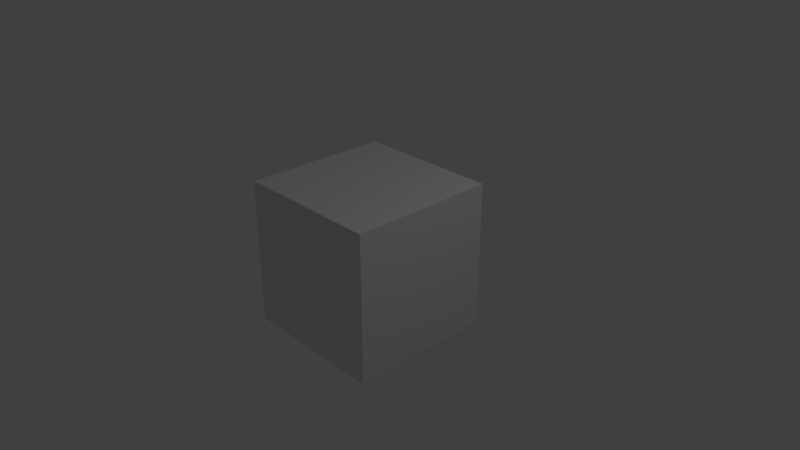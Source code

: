 # Source: cubo.blend  (saved by Blender 2.78.0; exported with 4.5.12 LTS)
import bpy
from mathutils import Matrix  # noqa: F401  (used for matrix-valued properties, if any)

bpy.ops.wm.read_factory_settings(use_empty=True)
scene = bpy.context.scene
scene.name = 'Scene'

# ---- collections
col_collection_1 = bpy.data.collections.new('Collection 1'); scene.collection.children.link(col_collection_1)

# ---- world
world_world = bpy.data.worlds.new('World'); scene.world = world_world
world_world.color = (0.05088, 0.05088, 0.05088)
world_world.use_sun_shadow = False
world_world.sun_shadow_jitter_overblur = 0.0
world_world.cycles.sampling_method = 'MANUAL'

# ---- cameras
cam_camera = bpy.data.cameras.new('Camera')
cam_camera.clip_end = 100.0
cam_camera.lens = 35.0
cam_camera.sensor_width = 32.0
cam_camera.sensor_height = 18.0
cam_camera.ortho_scale = 7.314
cam_camera.dof.focus_distance = 0.0
cam_camera.dof.aperture_fstop = 128.0

# ---- lights
light_lamp = bpy.data.lights.new('Lamp', 'POINT')
light_lamp.transmission_factor = 0.0
light_lamp.cutoff_distance = 30.0
light_lamp.energy = 100.0
light_lamp.shadow_buffer_clip_start = 1.001
light_lamp.shadow_soft_size = 0.1
light_lamp.shadow_maximum_resolution = 0.006
light_lamp.use_absolute_resolution = True

# ---- meshes
me_cube_001 = bpy.data.meshes.new('Cube.001')
me_cube_001.from_pydata([(-1.0, -1.0, -1.0), (-1.0, -1.0, 1.0), (-1.0, 1.0, -1.0), (-1.0, 1.0, 1.0), (1.0, -1.0, -1.0), (1.0, -1.0, 1.0), (1.0, 1.0, -1.0), (1.0, 1.0, 1.0)], [], [(0, 1, 3, 2), (2, 3, 7, 6), (6, 7, 5, 4), (4, 5, 1, 0), (2, 6, 4, 0), (7, 3, 1, 5)])
me_cube_001.use_remesh_preserve_volume = False
me_cube_001.use_remesh_preserve_attributes = False
me_cube_001.use_mirror_vertex_groups = False
me_cube_001.update()

# ---- objects
ob_cube = bpy.data.objects.new('Cube', me_cube_001)
ob_lamp = bpy.data.objects.new('Lamp', light_lamp)
ob_camera = bpy.data.objects.new('Camera', cam_camera)

# ---- transforms, parenting, visibility, modifiers, constraints
ob_cube.location = (0.0, 0.0, 0.0)
ob_cube.lineart.crease_threshold = 0.0
ob_lamp.location = (4.076, 1.005, 5.904)
ob_lamp.rotation_euler = (0.6503, 0.05522, 1.866)
ob_lamp.lock_rotations_4d = False
ob_lamp.empty_display_type = 'ARROWS'
ob_lamp.color = (0.0, 0.0, 0.0, 0.0)
ob_lamp.lineart.crease_threshold = 0.0
ob_camera.location = (7.481, -6.508, 5.344)
ob_camera.rotation_euler = (1.109, 0.0, 0.8149)
ob_camera.lock_rotations_4d = False
ob_camera.empty_display_type = 'ARROWS'
ob_camera.color = (0.0, 0.0, 0.0, 0.0)
ob_camera.display_type = 'WIRE'
ob_camera.lineart.crease_threshold = 0.0

# ---- collection membership
col_collection_1.objects.link(ob_cube)
col_collection_1.objects.link(ob_lamp)
col_collection_1.objects.link(ob_camera)

# ---- scene / render settings (as saved in the file)
scene.camera = ob_camera
scene.frame_start = 1; scene.frame_end = 250; scene.frame_set(1)
scene.render.engine = 'BLENDER_EEVEE_NEXT'
scene.render.resolution_percentage = 50
scene.render.dither_intensity = 0.0
scene.cycles.use_denoising = False
scene.cycles.samples = 128
scene.cycles.sampling_pattern = 'TABULATED_SOBOL'
scene.cycles.light_sampling_threshold = 0.0
scene.cycles.use_adaptive_sampling = False
scene.cycles.use_light_tree = False
scene.cycles.blur_glossy = 0.0
scene.cycles.sample_clamp_indirect = 0.0
scene.view_settings.view_transform = 'Standard'
bpy.context.view_layer.update()
